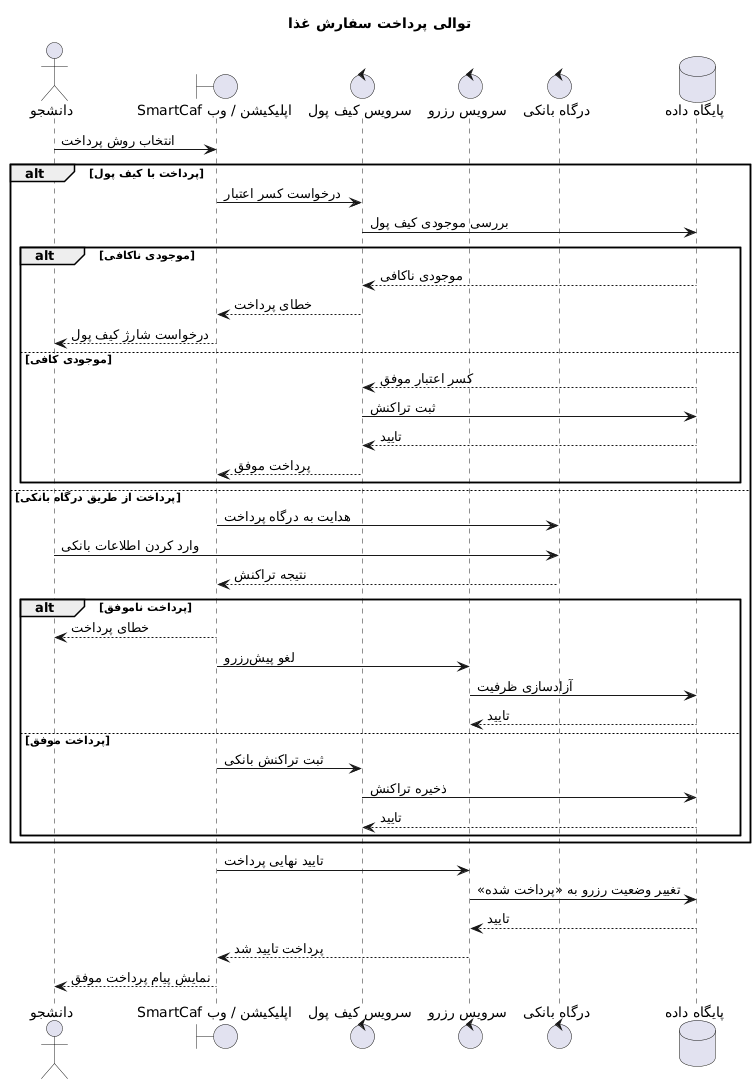

The diagram above was rendered by PlantUML. Its source (embedded in the PNG):
@startuml
title توالی پرداخت سفارش غذا

actor "دانشجو" as Student
boundary "اپلیکیشن / وب SmartCaf" as UI
control "سرویس کیف پول" as Wallet
control "سرویس رزرو" as Reserve
control "درگاه بانکی" as Bank
database "پایگاه داده" as DB

Student -> UI : انتخاب روش پرداخت

alt پرداخت با کیف پول
    UI -> Wallet : درخواست کسر اعتبار
    Wallet -> DB : بررسی موجودی کیف پول

    alt موجودی ناکافی
        DB --> Wallet : موجودی ناکافی
        Wallet --> UI : خطای پرداخت
        UI --> Student : درخواست شارژ کیف پول
    else موجودی کافی
        DB --> Wallet : کسر اعتبار موفق
        Wallet -> DB : ثبت تراکنش
        DB --> Wallet : تایید
        Wallet --> UI : پرداخت موفق
    end

else پرداخت از طریق درگاه بانکی
    UI -> Bank : هدایت به درگاه پرداخت
    Student -> Bank : وارد کردن اطلاعات بانکی
    Bank --> UI : نتیجه تراکنش

    alt پرداخت ناموفق
        UI --> Student : خطای پرداخت
        UI -> Reserve : لغو پیشرزرو
        Reserve -> DB : آزادسازی ظرفیت
        DB --> Reserve : تایید
    else پرداخت موفق
        UI -> Wallet : ثبت تراکنش بانکی
        Wallet -> DB : ذخیره تراکنش
        DB --> Wallet : تایید
    end
end

UI -> Reserve : تایید نهایی پرداخت
Reserve -> DB : تغییر وضعیت رزرو به «پرداخت شده»
DB --> Reserve : تایید

Reserve --> UI : پرداخت تایید شد
UI --> Student : نمایش پیام پرداخت موفق
@enduml